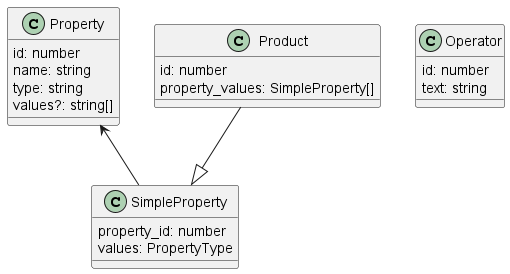

The diagram above was rendered by PlantUML. Its source (embedded in the PNG):
@startuml
class Property {
id: number
name: string
type: string
values?: string[]
}
class Operator{
id: number
text: string
}
class Product{
id: number
property_values: SimpleProperty[]
}
class SimpleProperty{
property_id: number
values: PropertyType
}


Property <-- SimpleProperty
Product --|> SimpleProperty
@enduml